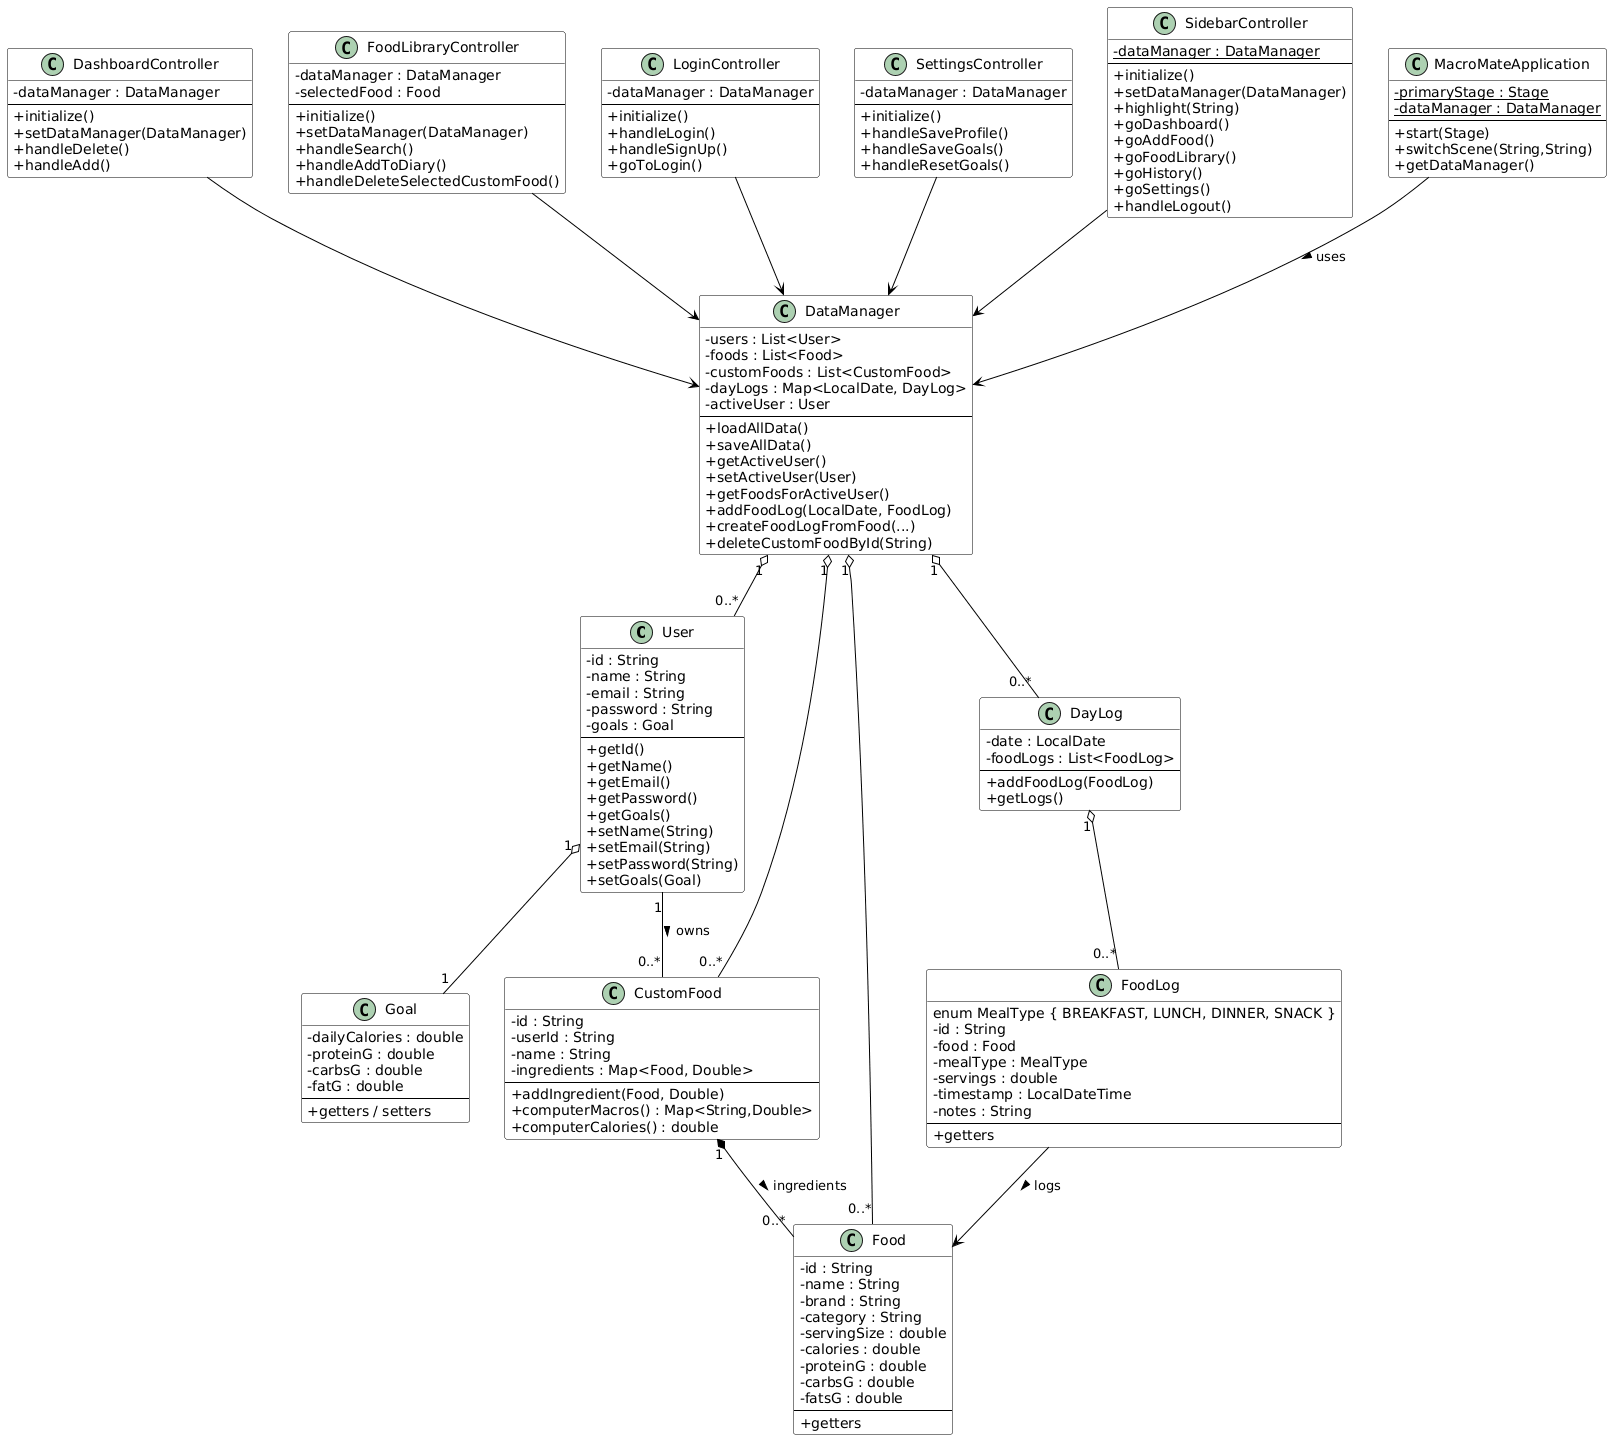

The diagram above was rendered by PlantUML. Its source (embedded in the PNG):
@startuml
skinparam classAttributeIconSize 0
skinparam shadowing false
skinparam backgroundColor #FFFFFF
skinparam class {
    BackgroundColor White
    ArrowColor Black
    BorderColor Black
}

'==========================
'        MODEL CLASSES
'==========================

class User {
    - id : String
    - name : String
    - email : String
    - password : String
    - goals : Goal
    --
    + getId()
    + getName()
    + getEmail()
    + getPassword()
    + getGoals()
    + setName(String)
    + setEmail(String)
    + setPassword(String)
    + setGoals(Goal)
}

class Goal {
    - dailyCalories : double
    - proteinG : double
    - carbsG : double
    - fatG : double
    --
    + getters / setters
}

class Food {
    - id : String
    - name : String
    - brand : String
    - category : String
    - servingSize : double
    - calories : double
    - proteinG : double
    - carbsG : double
    - fatsG : double
    --
    + getters
}

class CustomFood {
    - id : String
    - userId : String
    - name : String
    - ingredients : Map<Food, Double>
    --
    + addIngredient(Food, Double)
    + computerMacros() : Map<String,Double>
    + computerCalories() : double
}

class DayLog {
    - date : LocalDate
    - foodLogs : List<FoodLog>
    --
    + addFoodLog(FoodLog)
    + getLogs()
}

class FoodLog {
    enum MealType { BREAKFAST, LUNCH, DINNER, SNACK }
    - id : String
    - food : Food
    - mealType : MealType
    - servings : double
    - timestamp : LocalDateTime
    - notes : String
    --
    + getters
}

class DataManager {
    - users : List<User>
    - foods : List<Food>
    - customFoods : List<CustomFood>
    - dayLogs : Map<LocalDate, DayLog>
    - activeUser : User
    --
    + loadAllData()
    + saveAllData()
    + getActiveUser()
    + setActiveUser(User)
    + getFoodsForActiveUser()
    + addFoodLog(LocalDate, FoodLog)
    + createFoodLogFromFood(...)
    + deleteCustomFoodById(String)
}

'==========================
'    CONTROLLER CLASSES
'==========================

class DashboardController {
    - dataManager : DataManager
    --
    + initialize()
    + setDataManager(DataManager)
    + handleDelete()
    + handleAdd()
}

class FoodLibraryController {
    - dataManager : DataManager
    - selectedFood : Food
    --
    + initialize()
    + setDataManager(DataManager)
    + handleSearch()
    + handleAddToDiary()
    + handleDeleteSelectedCustomFood()
}

class LoginController {
    - dataManager : DataManager
    --
    + initialize()
    + handleLogin()
    + handleSignUp()
    + goToLogin()
}

class SettingsController {
    - dataManager : DataManager
    --
    + initialize()
    + handleSaveProfile()
    + handleSaveGoals()
    + handleResetGoals()
}

class SidebarController {
    {static} - dataManager : DataManager
    --
    + initialize()
    + setDataManager(DataManager)
    + highlight(String)
    + goDashboard()
    + goAddFood()
    + goFoodLibrary()
    + goHistory()
    + goSettings()
    + handleLogout()
}

'==========================
'   MAIN APPLICATION
'==========================

class MacroMateApplication {
    {static} - primaryStage : Stage
    {static} - dataManager : DataManager
    --
    + start(Stage)
    + switchScene(String,String)
    + getDataManager()
}

'==========================
'       RELATIONSHIPS
'==========================

User "1" o-- "1" Goal
User "1" -- "0..*" CustomFood : owns >

CustomFood "1" *-- "0..*" Food : ingredients >

DayLog "1" o-- "0..*" FoodLog
DataManager "1" o-- "0..*" User
DataManager "1" o-- "0..*" Food
DataManager "1" o-- "0..*" CustomFood
DataManager "1" o-- "0..*" DayLog

FoodLog --> Food : logs >

DashboardController --> DataManager
FoodLibraryController --> DataManager
LoginController --> DataManager
SettingsController --> DataManager
SidebarController --> DataManager

MacroMateApplication --> DataManager : uses >
@enduml